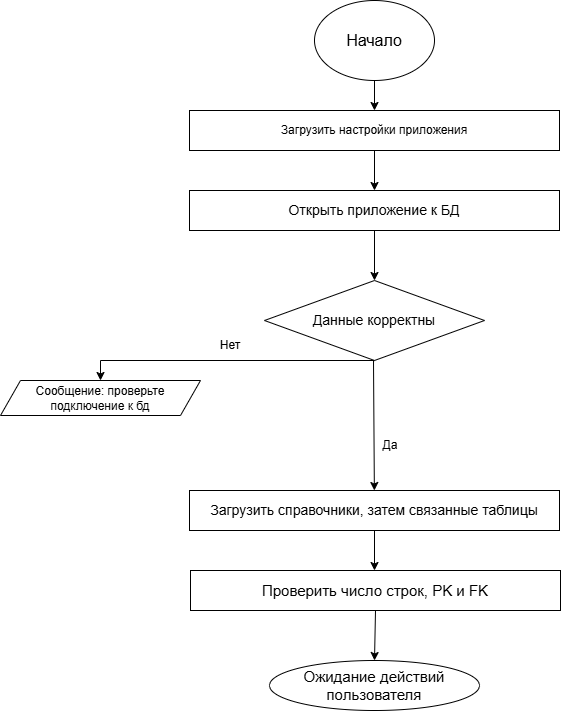

The diagram above was exported from draw.io. Its source (the exported page's mxGraphModel, read from the mxfile embedded in the PNG):
<mxGraphModel dx="1426" dy="849" grid="1" gridSize="10" guides="1" tooltips="1" connect="1" arrows="1" fold="1" page="1" pageScale="1" pageWidth="827" pageHeight="1169" math="0" shadow="0">
  <root>
    <mxCell id="0" />
    <mxCell id="1" parent="0" />
    <mxCell id="PZpUOTvoKxTlHLMFp4H9-1" parent="1" style="ellipse;whiteSpace=wrap;html=1;" value="&lt;span style=&quot;font-size: 16px;&quot;&gt;Начало&lt;/span&gt;" vertex="1">
      <mxGeometry height="80" width="120" x="354" y="10" as="geometry" />
    </mxCell>
    <mxCell id="PZpUOTvoKxTlHLMFp4H9-2" edge="1" parent="1" style="endArrow=classic;html=1;rounded=0;curved=0;entryX=0.5;entryY=0;entryDx=0;entryDy=0;" target="PZpUOTvoKxTlHLMFp4H9-37" value="">
      <mxGeometry height="50" relative="1" width="50" as="geometry">
        <mxPoint x="414" y="90" as="sourcePoint" />
        <mxPoint x="414" y="120" as="targetPoint" />
      </mxGeometry>
    </mxCell>
    <mxCell id="PZpUOTvoKxTlHLMFp4H9-5" edge="1" parent="1" style="endArrow=classic;html=1;rounded=0;" target="PZpUOTvoKxTlHLMFp4H9-6" value="">
      <mxGeometry height="50" relative="1" width="50" as="geometry">
        <mxPoint x="414" y="160" as="sourcePoint" />
        <mxPoint x="414" y="200" as="targetPoint" />
      </mxGeometry>
    </mxCell>
    <mxCell id="PZpUOTvoKxTlHLMFp4H9-6" parent="1" style="rounded=0;whiteSpace=wrap;html=1;" value="&lt;font style=&quot;font-size: 14px;&quot;&gt;Открыть приложение к БД&lt;/font&gt;" vertex="1">
      <mxGeometry height="40" width="370" x="229" y="200" as="geometry" />
    </mxCell>
    <mxCell id="PZpUOTvoKxTlHLMFp4H9-11" edge="1" parent="1" style="endArrow=classic;html=1;rounded=0;" value="">
      <mxGeometry height="50" relative="1" width="50" as="geometry">
        <mxPoint x="414" y="240" as="sourcePoint" />
        <mxPoint x="414" y="290" as="targetPoint" />
      </mxGeometry>
    </mxCell>
    <mxCell id="PZpUOTvoKxTlHLMFp4H9-12" parent="1" style="rhombus;whiteSpace=wrap;html=1;" value="&lt;font style=&quot;font-size: 14px;&quot;&gt;Данные корректны&lt;/font&gt;" vertex="1">
      <mxGeometry height="80" width="220" x="304" y="290" as="geometry" />
    </mxCell>
    <mxCell id="PZpUOTvoKxTlHLMFp4H9-13" edge="1" parent="1" style="endArrow=classic;html=1;rounded=0;" target="PZpUOTvoKxTlHLMFp4H9-14" value="">
      <mxGeometry height="50" relative="1" width="50" as="geometry">
        <mxPoint x="413" y="370" as="sourcePoint" />
        <mxPoint x="413" y="430" as="targetPoint" />
      </mxGeometry>
    </mxCell>
    <mxCell id="PZpUOTvoKxTlHLMFp4H9-15" edge="1" parent="1" source="PZpUOTvoKxTlHLMFp4H9-14" style="edgeStyle=orthogonalEdgeStyle;rounded=0;orthogonalLoop=1;jettySize=auto;html=1;">
      <mxGeometry relative="1" as="geometry">
        <mxPoint x="414" y="580" as="targetPoint" />
      </mxGeometry>
    </mxCell>
    <mxCell id="PZpUOTvoKxTlHLMFp4H9-14" parent="1" style="rounded=0;whiteSpace=wrap;html=1;" value="&lt;font style=&quot;font-size: 14px;&quot;&gt;Загрузить справочники, затем связанные таблицы&lt;/font&gt;" vertex="1">
      <mxGeometry height="40" width="370" x="229" y="500" as="geometry" />
    </mxCell>
    <mxCell id="PZpUOTvoKxTlHLMFp4H9-16" parent="1" style="rounded=0;whiteSpace=wrap;html=1;" value="&lt;font style=&quot;font-size: 15px;&quot;&gt;&lt;font style=&quot;&quot;&gt;П&lt;/font&gt;роверить число строк, PK и FK&lt;/font&gt;" vertex="1">
      <mxGeometry height="40" width="370" x="230" y="580" as="geometry" />
    </mxCell>
    <mxCell id="PZpUOTvoKxTlHLMFp4H9-18" edge="1" parent="1" source="PZpUOTvoKxTlHLMFp4H9-16" style="endArrow=classic;html=1;rounded=0;entryX=0.5;entryY=0;entryDx=0;entryDy=0;exitX=0.5;exitY=1;exitDx=0;exitDy=0;" target="PZpUOTvoKxTlHLMFp4H9-23" value="">
      <mxGeometry height="50" relative="1" width="50" as="geometry">
        <mxPoint x="413" y="615" as="sourcePoint" />
        <mxPoint x="414" y="670" as="targetPoint" />
      </mxGeometry>
    </mxCell>
    <mxCell id="PZpUOTvoKxTlHLMFp4H9-23" parent="1" style="ellipse;whiteSpace=wrap;html=1;" value="&lt;font style=&quot;font-size: 15px;&quot;&gt;Ожидание действий пользователя&lt;/font&gt;" vertex="1">
      <mxGeometry height="50" width="210" x="309" y="670" as="geometry" />
    </mxCell>
    <mxCell id="PZpUOTvoKxTlHLMFp4H9-27" parent="1" style="shape=parallelogram;perimeter=parallelogramPerimeter;whiteSpace=wrap;html=1;fixedSize=1;" value="Сообщение: проверьте подключение к бд" vertex="1">
      <mxGeometry height="35" width="200" x="40" y="390" as="geometry" />
    </mxCell>
    <mxCell id="PZpUOTvoKxTlHLMFp4H9-28" edge="1" parent="1" source="PZpUOTvoKxTlHLMFp4H9-12" style="endArrow=classic;html=1;rounded=0;exitX=0.5;exitY=1;exitDx=0;exitDy=0;entryX=0.5;entryY=0;entryDx=0;entryDy=0;" target="PZpUOTvoKxTlHLMFp4H9-27" value="">
      <mxGeometry height="50" relative="1" width="50" as="geometry">
        <Array as="points">
          <mxPoint x="140" y="370" />
        </Array>
        <mxPoint x="304" y="329.5" as="sourcePoint" />
        <mxPoint x="250" y="330" as="targetPoint" />
      </mxGeometry>
    </mxCell>
    <mxCell id="PZpUOTvoKxTlHLMFp4H9-35" parent="1" style="text;html=1;whiteSpace=wrap;strokeColor=none;fillColor=none;align=center;verticalAlign=middle;rounded=0;" value="Да" vertex="1">
      <mxGeometry height="30" width="60" x="400" y="440" as="geometry" />
    </mxCell>
    <mxCell id="PZpUOTvoKxTlHLMFp4H9-36" parent="1" style="text;html=1;whiteSpace=wrap;strokeColor=none;fillColor=none;align=center;verticalAlign=middle;rounded=0;" value="Нет" vertex="1">
      <mxGeometry height="30" width="60" x="240" y="340" as="geometry" />
    </mxCell>
    <mxCell id="PZpUOTvoKxTlHLMFp4H9-37" parent="1" style="rounded=0;whiteSpace=wrap;html=1;" value="Загрузить настройки приложения" vertex="1">
      <mxGeometry height="40" width="370" x="229" y="120" as="geometry" />
    </mxCell>
  </root>
</mxGraphModel>